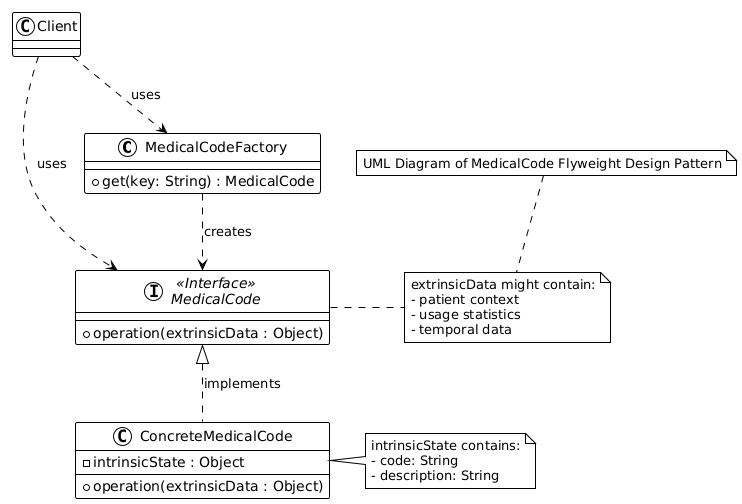

The diagram above was rendered by PlantUML. Its source (embedded in the PNG):
@startuml
!theme plain

class MedicalCodeFactory {
    + get(key: String) : MedicalCode
}

interface "<<Interface>>\nMedicalCode" as IMedicalCode {
    + operation(extrinsicData : Object)
}

class ConcreteMedicalCode {
    - intrinsicState : Object
    + operation(extrinsicData : Object)
}

class Client {
}

' Relationships
MedicalCodeFactory ..> IMedicalCode : creates
IMedicalCode <|.. ConcreteMedicalCode : implements
Client ..> MedicalCodeFactory : uses
Client ..> IMedicalCode : uses

' Notes
note right of ConcreteMedicalCode : intrinsicState contains:\n- code: String\n- description: String
note right of IMedicalCode : extrinsicData might contain:\n- patient context\n- usage statistics\n- temporal data

' Title
note top : UML Diagram of MedicalCode Flyweight Design Pattern
@enduml